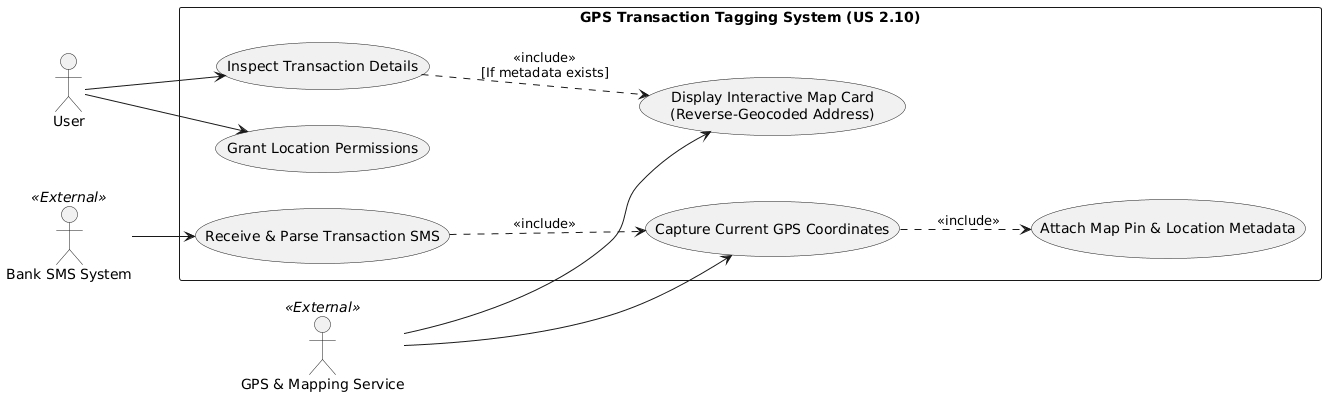

The diagram above was rendered by PlantUML. Its source (embedded in the PNG):
@startuml
left to right direction
skinparam packageStyle rectangle

actor "User" as User
actor "Bank SMS System" as SMS <<External>>
actor "GPS & Mapping Service" as GPS <<External>>

rectangle "GPS Transaction Tagging System (US 2.10)" {
  ' --- One-time Setup ---
  usecase "Grant Location Permissions" as UC_Permit
  
  ' --- Automated Background Flow (AC 1) ---
  usecase "Receive & Parse Transaction SMS" as UC_Receive
  usecase "Capture Current GPS Coordinates" as UC_Capture
  usecase "Attach Map Pin & Location Metadata" as UC_Attach
  
  ' --- User Inspection Flow (AC 2) ---
  usecase "Inspect Transaction Details" as UC_Inspect
  usecase "Display Interactive Map Card\n(Reverse-Geocoded Address)" as UC_Display
}

' User Setup
User --> UC_Permit

' AC 1: Automated Background Tagging
SMS --> UC_Receive
UC_Receive ..> UC_Capture : <<include>>
GPS --> UC_Capture
UC_Capture ..> UC_Attach : <<include>>

' AC 2: User Inspection & Resolution
User --> UC_Inspect
UC_Inspect ..> UC_Display : <<include>>\n[If metadata exists]
GPS --> UC_Display
@enduml